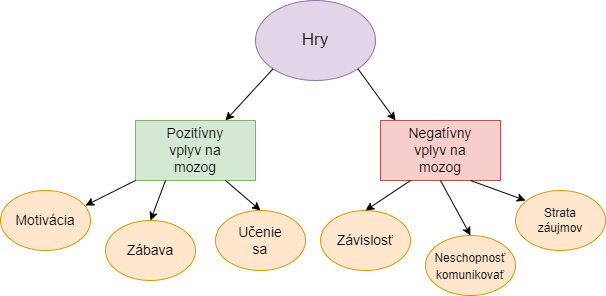

The diagram above was exported from draw.io. Its source (the exported page's mxGraphModel, read from the mxfile embedded in the PNG):
<mxGraphModel dx="782" dy="436" grid="1" gridSize="10" guides="1" tooltips="1" connect="1" arrows="1" fold="1" page="1" pageScale="1" pageWidth="827" pageHeight="1169" math="0" shadow="0">
  <root>
    <mxCell id="0" />
    <mxCell id="1" parent="0" />
    <mxCell id="PMNFXq6R_RbugdHN2F2Z-2" value="" style="ellipse;whiteSpace=wrap;html=1;fillColor=#e1d5e7;strokeColor=#9673a6;metaEdit=0;" vertex="1" parent="1">
      <mxGeometry x="330" y="30" width="120" height="80" as="geometry" />
    </mxCell>
    <mxCell id="PMNFXq6R_RbugdHN2F2Z-3" value="Hry" style="text;html=1;strokeColor=none;fillColor=none;align=center;verticalAlign=middle;whiteSpace=wrap;rounded=0;fontSize=17;" vertex="1" parent="1">
      <mxGeometry x="330" y="45" width="120" height="50" as="geometry" />
    </mxCell>
    <mxCell id="PMNFXq6R_RbugdHN2F2Z-6" value="" style="endArrow=classic;html=1;rounded=0;fontSize=17;exitX=1;exitY=1;exitDx=0;exitDy=0;" edge="1" parent="1" source="PMNFXq6R_RbugdHN2F2Z-2">
      <mxGeometry width="50" height="50" relative="1" as="geometry">
        <mxPoint x="360" y="200" as="sourcePoint" />
        <mxPoint x="470" y="150" as="targetPoint" />
      </mxGeometry>
    </mxCell>
    <mxCell id="PMNFXq6R_RbugdHN2F2Z-7" value="" style="endArrow=classic;html=1;rounded=0;fontSize=17;exitX=0;exitY=1;exitDx=0;exitDy=0;" edge="1" parent="1" source="PMNFXq6R_RbugdHN2F2Z-2">
      <mxGeometry width="50" height="50" relative="1" as="geometry">
        <mxPoint x="310" y="140" as="sourcePoint" />
        <mxPoint x="300" y="150" as="targetPoint" />
      </mxGeometry>
    </mxCell>
    <mxCell id="PMNFXq6R_RbugdHN2F2Z-8" value="" style="rounded=0;whiteSpace=wrap;html=1;fontSize=17;fillColor=#d5e8d4;strokeColor=#82b366;" vertex="1" parent="1">
      <mxGeometry x="210" y="150" width="120" height="60" as="geometry" />
    </mxCell>
    <mxCell id="PMNFXq6R_RbugdHN2F2Z-9" value="" style="rounded=0;whiteSpace=wrap;html=1;fontSize=17;fillColor=#f8cecc;strokeColor=#b85450;" vertex="1" parent="1">
      <mxGeometry x="455" y="150" width="120" height="60" as="geometry" />
    </mxCell>
    <mxCell id="PMNFXq6R_RbugdHN2F2Z-10" value="Pozitívny vplyv na mozog" style="text;html=1;strokeColor=none;fillColor=none;align=center;verticalAlign=middle;whiteSpace=wrap;rounded=0;fontSize=14;" vertex="1" parent="1">
      <mxGeometry x="240" y="165" width="60" height="30" as="geometry" />
    </mxCell>
    <mxCell id="PMNFXq6R_RbugdHN2F2Z-11" value="Negatívny vplyv na mozog" style="text;html=1;strokeColor=none;fillColor=none;align=center;verticalAlign=middle;whiteSpace=wrap;rounded=0;fontSize=14;" vertex="1" parent="1">
      <mxGeometry x="485" y="165" width="60" height="30" as="geometry" />
    </mxCell>
    <mxCell id="PMNFXq6R_RbugdHN2F2Z-12" value="" style="endArrow=classic;html=1;rounded=0;fontSize=14;exitX=0.75;exitY=1;exitDx=0;exitDy=0;" edge="1" parent="1" source="PMNFXq6R_RbugdHN2F2Z-9">
      <mxGeometry width="50" height="50" relative="1" as="geometry">
        <mxPoint x="470" y="260" as="sourcePoint" />
        <mxPoint x="600" y="230" as="targetPoint" />
        <Array as="points">
          <mxPoint x="600" y="230" />
        </Array>
      </mxGeometry>
    </mxCell>
    <mxCell id="PMNFXq6R_RbugdHN2F2Z-13" value="" style="endArrow=classic;html=1;rounded=0;fontSize=14;exitX=0;exitY=1;exitDx=0;exitDy=0;" edge="1" parent="1" source="PMNFXq6R_RbugdHN2F2Z-8">
      <mxGeometry width="50" height="50" relative="1" as="geometry">
        <mxPoint x="220" y="195" as="sourcePoint" />
        <mxPoint x="160" y="235" as="targetPoint" />
        <Array as="points" />
      </mxGeometry>
    </mxCell>
    <mxCell id="PMNFXq6R_RbugdHN2F2Z-14" value="" style="ellipse;whiteSpace=wrap;html=1;fontSize=14;fillColor=#ffe6cc;strokeColor=#d79b00;" vertex="1" parent="1">
      <mxGeometry x="75" y="220" width="90" height="60" as="geometry" />
    </mxCell>
    <mxCell id="PMNFXq6R_RbugdHN2F2Z-15" value="Motivácia" style="text;html=1;strokeColor=none;fillColor=none;align=center;verticalAlign=middle;whiteSpace=wrap;rounded=0;fontSize=14;" vertex="1" parent="1">
      <mxGeometry x="90" y="235" width="60" height="30" as="geometry" />
    </mxCell>
    <mxCell id="PMNFXq6R_RbugdHN2F2Z-17" value="" style="ellipse;whiteSpace=wrap;html=1;fontSize=14;fillColor=#ffe6cc;strokeColor=#d79b00;" vertex="1" parent="1">
      <mxGeometry x="180" y="250" width="90" height="60" as="geometry" />
    </mxCell>
    <mxCell id="PMNFXq6R_RbugdHN2F2Z-18" value="" style="ellipse;whiteSpace=wrap;html=1;fontSize=14;fillColor=#ffe6cc;strokeColor=#d79b00;" vertex="1" parent="1">
      <mxGeometry x="290" y="240" width="90" height="60" as="geometry" />
    </mxCell>
    <mxCell id="PMNFXq6R_RbugdHN2F2Z-22" value="" style="ellipse;whiteSpace=wrap;html=1;fontSize=14;fillColor=#ffe6cc;strokeColor=#d79b00;" vertex="1" parent="1">
      <mxGeometry x="590" y="220" width="90" height="60" as="geometry" />
    </mxCell>
    <mxCell id="PMNFXq6R_RbugdHN2F2Z-23" value="" style="ellipse;whiteSpace=wrap;html=1;fontSize=14;fillColor=#ffe6cc;strokeColor=#d79b00;" vertex="1" parent="1">
      <mxGeometry x="500" y="265" width="90" height="60" as="geometry" />
    </mxCell>
    <mxCell id="PMNFXq6R_RbugdHN2F2Z-24" value="" style="ellipse;whiteSpace=wrap;html=1;fontSize=14;fillColor=#ffe6cc;strokeColor=#d79b00;" vertex="1" parent="1">
      <mxGeometry x="395" y="240" width="90" height="60" as="geometry" />
    </mxCell>
    <mxCell id="PMNFXq6R_RbugdHN2F2Z-26" value="" style="endArrow=classic;html=1;rounded=0;fontSize=14;exitX=0.25;exitY=1;exitDx=0;exitDy=0;entryX=0.5;entryY=0;entryDx=0;entryDy=0;" edge="1" parent="1" source="PMNFXq6R_RbugdHN2F2Z-8" target="PMNFXq6R_RbugdHN2F2Z-17">
      <mxGeometry width="50" height="50" relative="1" as="geometry">
        <mxPoint x="380" y="210" as="sourcePoint" />
        <mxPoint x="430" y="160" as="targetPoint" />
      </mxGeometry>
    </mxCell>
    <mxCell id="PMNFXq6R_RbugdHN2F2Z-27" value="" style="endArrow=classic;html=1;rounded=0;fontSize=14;exitX=0.75;exitY=1;exitDx=0;exitDy=0;entryX=0.5;entryY=0;entryDx=0;entryDy=0;" edge="1" parent="1" source="PMNFXq6R_RbugdHN2F2Z-8" target="PMNFXq6R_RbugdHN2F2Z-18">
      <mxGeometry width="50" height="50" relative="1" as="geometry">
        <mxPoint x="380" y="210" as="sourcePoint" />
        <mxPoint x="430" y="160" as="targetPoint" />
      </mxGeometry>
    </mxCell>
    <mxCell id="PMNFXq6R_RbugdHN2F2Z-28" value="" style="endArrow=classic;html=1;rounded=0;fontSize=14;exitX=0.25;exitY=1;exitDx=0;exitDy=0;entryX=0.5;entryY=0;entryDx=0;entryDy=0;" edge="1" parent="1" source="PMNFXq6R_RbugdHN2F2Z-9" target="PMNFXq6R_RbugdHN2F2Z-24">
      <mxGeometry width="50" height="50" relative="1" as="geometry">
        <mxPoint x="380" y="210" as="sourcePoint" />
        <mxPoint x="430" y="160" as="targetPoint" />
      </mxGeometry>
    </mxCell>
    <mxCell id="PMNFXq6R_RbugdHN2F2Z-29" value="" style="endArrow=classic;html=1;rounded=0;fontSize=14;exitX=0.5;exitY=1;exitDx=0;exitDy=0;entryX=0.5;entryY=0;entryDx=0;entryDy=0;" edge="1" parent="1" source="PMNFXq6R_RbugdHN2F2Z-9" target="PMNFXq6R_RbugdHN2F2Z-23">
      <mxGeometry width="50" height="50" relative="1" as="geometry">
        <mxPoint x="380" y="210" as="sourcePoint" />
        <mxPoint x="430" y="160" as="targetPoint" />
      </mxGeometry>
    </mxCell>
    <mxCell id="PMNFXq6R_RbugdHN2F2Z-31" value="Zábava" style="text;html=1;strokeColor=none;fillColor=none;align=center;verticalAlign=middle;whiteSpace=wrap;rounded=0;fontSize=14;" vertex="1" parent="1">
      <mxGeometry x="195" y="265" width="60" height="30" as="geometry" />
    </mxCell>
    <mxCell id="PMNFXq6R_RbugdHN2F2Z-32" value="Učenie sa" style="text;html=1;strokeColor=none;fillColor=none;align=center;verticalAlign=middle;whiteSpace=wrap;rounded=0;fontSize=14;" vertex="1" parent="1">
      <mxGeometry x="305" y="255" width="60" height="30" as="geometry" />
    </mxCell>
    <mxCell id="PMNFXq6R_RbugdHN2F2Z-33" value="Závislosť" style="text;html=1;strokeColor=none;fillColor=none;align=center;verticalAlign=middle;whiteSpace=wrap;rounded=0;fontSize=14;" vertex="1" parent="1">
      <mxGeometry x="410" y="255" width="60" height="30" as="geometry" />
    </mxCell>
    <mxCell id="PMNFXq6R_RbugdHN2F2Z-34" value="&lt;font style=&quot;font-size: 12px;&quot;&gt;Neschopnosť komunikovať&lt;/font&gt;" style="text;html=1;strokeColor=none;fillColor=none;align=center;verticalAlign=middle;whiteSpace=wrap;rounded=0;fontSize=14;" vertex="1" parent="1">
      <mxGeometry x="515" y="280" width="60" height="30" as="geometry" />
    </mxCell>
    <mxCell id="PMNFXq6R_RbugdHN2F2Z-35" value="Strata záujmov" style="text;html=1;strokeColor=none;fillColor=none;align=center;verticalAlign=middle;whiteSpace=wrap;rounded=0;fontSize=12;" vertex="1" parent="1">
      <mxGeometry x="605" y="235" width="60" height="30" as="geometry" />
    </mxCell>
  </root>
</mxGraphModel>